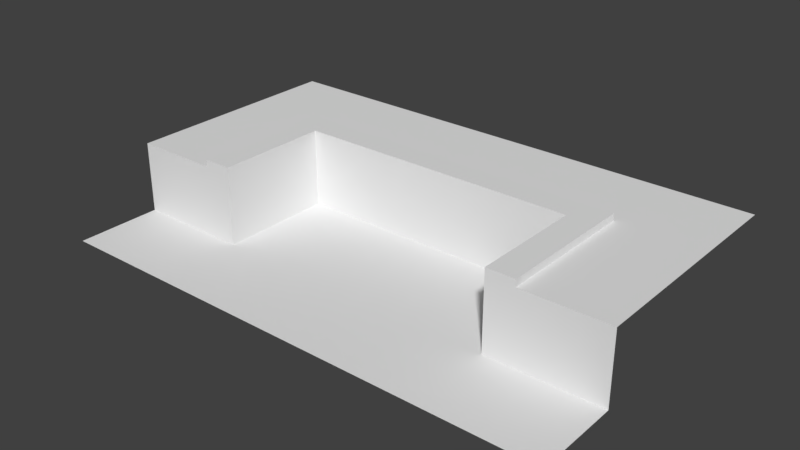 # Source: swimmingpool.blend  (saved by Blender 2.79.0; exported with 4.5.12 LTS)
import bpy
from mathutils import Matrix  # noqa: F401  (used for matrix-valued properties, if any)

bpy.ops.wm.read_factory_settings(use_empty=True)
scene = bpy.context.scene
scene.name = 'Scene'

# ---- collections
col_collection_1 = bpy.data.collections.new('Collection 1'); scene.collection.children.link(col_collection_1)

# ---- world
world_world = bpy.data.worlds.new('World'); scene.world = world_world
world_world.color = (0.05088, 0.05088, 0.05088)
world_world.use_sun_shadow = False
world_world.sun_shadow_jitter_overblur = 0.0
world_world.cycles.sampling_method = 'MANUAL'

# ---- meshes
me_cube_002 = bpy.data.meshes.new('Cube.002')
me_cube_002.from_pydata([(-0.5, -0.5, -0.5), (-0.5, -0.5, 0.75), (-0.5, 0.5, -0.5), (-0.5, 0.5, 0.75), (0.5, -0.5, -0.5), (0.5, -0.5, 0.75), (0.5, 0.5, -0.5), (0.5, 0.5, 0.75), (0.6, -0.5, 0.75), (0.6, 0.5, 0.75), (-0.6, -0.5, 0.75), (-0.6, 0.5, 0.75), (-0.5, 0.75, 0.75), (0.5, 0.75, 0.75), (0.6, 0.75, 0.75), (-0.6, 0.75, 0.75), (-0.5, -0.5, 0.875), (-0.5, 0.5, 0.875), (0.5, 0.5, 0.875), (0.5, -0.5, 0.875), (0.6, 0.5, 0.875), (0.6, -0.5, 0.875), (-0.6, -0.5, 0.875), (-0.6, 0.5, 0.875), (-0.5, 0.75, 0.875), (0.5, 0.75, 0.875), (0.6, 0.75, 0.875), (-0.6, 0.75, 0.875), (-0.5, 1.5, 0.75), (0.5, 1.5, 0.75), (0.6, 1.5, 0.75), (-0.6, 1.5, 0.75), (0.9, -0.5, 0.75), (0.9, 0.5, 0.75), (0.9, 0.75, 0.75), (0.9, 1.5, 0.75), (-0.9, -0.5, 0.75), (-0.9, 0.5, 0.75), (-0.9, 0.75, 0.75), (-0.9, 1.5, 0.75), (-0.9, -0.5, -0.5), (-0.6, -0.5, -0.5), (0.9, -0.5, -0.5), (0.6, -0.5, -0.5), (-0.5, -1.25, -0.5), (0.5, -1.25, -0.5), (-0.9, -1.25, -0.5), (-0.6, -1.25, -0.5), (0.9, -1.25, -0.5), (0.6, -1.25, -0.5)], [], [(0, 2, 3, 1), (2, 6, 7, 3), (6, 4, 5, 7), (2, 0, 4, 6), (8, 9, 20, 21), (14, 13, 25, 26), (13, 12, 24, 25), (1, 3, 17, 16), (9, 14, 26, 20), (18, 19, 21, 20), (16, 17, 23, 22), (23, 17, 24, 27), (18, 20, 26, 25), (17, 18, 25, 24), (3, 7, 18, 17), (12, 15, 27, 24), (15, 11, 23, 27), (11, 10, 22, 23), (7, 5, 19, 18), (15, 12, 28, 31), (13, 14, 30, 29), (12, 13, 29, 28), (14, 9, 33, 34), (30, 14, 34, 35), (9, 8, 32, 33), (10, 11, 37, 36), (11, 15, 38, 37), (15, 31, 39, 38), (1, 16, 22, 10), (1, 10, 41, 0), (40, 41, 10, 36), (21, 19, 5, 8), (5, 4, 43, 8), (42, 32, 8, 43), (41, 40, 46, 47), (42, 43, 49, 48), (0, 41, 47, 44), (4, 0, 44, 45), (43, 4, 45, 49)])
_uv = me_cube_002.uv_layers.new(name='UVMap')
_uv.uv.foreach_set('vector', [0.75, 0.7222, 1.0, 0.7222, 1.0, 0.9691, 0.75, 0.9691, 1.0, 0.7222, 0.75, 0.7222, 0.75, 0.4753, 1.0, 0.4753, 0.25, 0.7716, 5.215e-08, 0.7716, 0.0, 0.5247, 0.25, 0.5247, 0.45, 0.09877, 0.7, 0.09877, 0.7, 0.3457, 0.45, 0.3457, 0.3813, 0.4938, 0.3813, 0.7407, 0.35, 0.7407, 0.35, 0.4938, 0.4438, 0.4938, 0.4438, 0.5185, 0.4125, 0.5185, 0.4125, 0.4938, 0.4438, 0.5185, 0.4438, 0.7654, 0.4125, 0.7654, 0.4125, 0.5185, 0.75, 0.9691, 1.0, 0.9691, 1.0, 1.0, 0.75, 1.0, 0.3813, 0.7407, 0.3813, 0.8025, 0.35, 0.8025, 0.35, 0.7407, 0.475, 0.5062, 0.475, 0.7531, 0.45, 0.7531, 0.45, 0.5062, 0.725, 0.7531, 0.725, 0.5062, 0.75, 0.5062, 0.75, 0.7531, 0.75, 0.5062, 0.725, 0.5062, 0.725, 0.4444, 0.75, 0.4444, 0.475, 0.5062, 0.45, 0.5062, 0.45, 0.4444, 0.475, 0.4444, 0.725, 0.5062, 0.475, 0.5062, 0.475, 0.4444, 0.725, 0.4444, 1.0, 0.4753, 0.75, 0.4753, 0.75, 0.4444, 1.0, 0.4444, 0.4438, 0.7654, 0.4438, 0.7901, 0.4125, 0.7901, 0.4125, 0.7654, 0.4125, 0.4938, 0.4125, 0.5556, 0.3813, 0.5556, 0.3813, 0.4938, 0.4125, 0.5556, 0.4125, 0.8025, 0.3813, 0.8025, 0.3813, 0.5556, 0.25, 0.5247, 0.0, 0.5247, 0.0, 0.4938, 0.25, 0.4938, 0.075, 0.3086, 0.1, 0.3086, 0.1, 0.4938, 0.075, 0.4938, 0.35, 0.3086, 0.375, 0.3086, 0.375, 0.4938, 0.35, 0.4938, 0.1, 0.3086, 0.35, 0.3086, 0.35, 0.4938, 0.1, 0.4938, 0.375, 0.3086, 0.375, 0.2469, 0.45, 0.2469, 0.45, 0.3086, 0.375, 0.4938, 0.375, 0.3086, 0.45, 0.3086, 0.45, 0.4938, 0.375, 0.2469, 0.375, 2.943e-08, 0.45, 0.0, 0.45, 0.2469, 0.075, 7.359e-08, 0.075, 0.2469, 2.98e-08, 0.2469, 0.0, 8.094e-08, 0.075, 0.2469, 0.075, 0.3086, 5.96e-08, 0.3086, 2.98e-08, 0.2469, 0.075, 0.3086, 0.075, 0.4938, 7.451e-08, 0.4938, 5.96e-08, 0.3086, 0.25, 0.5247, 0.25, 0.4938, 0.275, 0.4938, 0.275, 0.5247, 0.25, 0.5247, 0.275, 0.5247, 0.275, 0.7716, 0.25, 0.7716, 0.35, 0.7716, 0.275, 0.7716, 0.275, 0.5247, 0.35, 0.5247, 0.9625, 0.0, 0.9875, 0.0, 0.9875, 0.03086, 0.9625, 0.03086, 0.9875, 0.03086, 0.9875, 0.2778, 0.9625, 0.2778, 0.9625, 0.03086, 0.8875, 0.2778, 0.8875, 0.03086, 0.9625, 0.03086, 0.9625, 0.2778, 0.7, 0.07407, 0.7, 1.472e-08, 0.8875, 0.0, 0.8875, 0.07407, 0.7, 0.4444, 0.7, 0.3704, 0.8875, 0.3704, 0.8875, 0.4444, 0.7, 0.09877, 0.7, 0.07407, 0.8875, 0.07407, 0.8875, 0.09877, 0.7, 0.3457, 0.7, 0.09877, 0.8875, 0.09877, 0.8875, 0.3457, 0.7, 0.3704, 0.7, 0.3457, 0.8875, 0.3457, 0.8875, 0.3704])
me_cube_002.use_remesh_preserve_volume = False
me_cube_002.use_remesh_preserve_attributes = False
me_cube_002.use_mirror_vertex_groups = False
me_cube_002.update()

# ---- objects
ob_swimming = bpy.data.objects.new('Swimming', me_cube_002)

# ---- transforms, parenting, visibility, modifiers, constraints
ob_swimming.location = (0.0, 0.0, 0.0)
ob_swimming.scale = (10.0, 4.0, 2.0)
ob_swimming.lineart.crease_threshold = 0.0

# ---- collection membership
col_collection_1.objects.link(ob_swimming)

# ---- scene / render settings (as saved in the file)
scene.frame_start = 1; scene.frame_end = 250; scene.frame_set(1)
scene.render.engine = 'BLENDER_EEVEE_NEXT'
scene.render.resolution_percentage = 50
scene.render.dither_intensity = 0.0
scene.cycles.use_denoising = False
scene.cycles.samples = 128
scene.cycles.sampling_pattern = 'TABULATED_SOBOL'
scene.cycles.use_adaptive_sampling = False
scene.cycles.use_light_tree = False
scene.cycles.blur_glossy = 0.0
scene.cycles.sample_clamp_indirect = 0.0
scene.view_settings.view_transform = 'Standard'
bpy.context.view_layer.update()

# ---- added for rendering (the .blend has no active camera and no usable light): camera, sun
cam_auto = bpy.data.cameras.new('AutoCamera')
cam_auto.lens = 50.0
cam_auto.sensor_width = 36.0
cam_auto.clip_end = 1000.0
ob_auto_camera = bpy.data.objects.new('AutoCamera', cam_auto)
scene.collection.objects.link(ob_auto_camera)
ob_auto_camera.location = (19.6828, -23.1193, 16.1212)
ob_auto_camera.rotation_euler = (1.09748, -7.21219e-08, 0.694738)
scene.camera = ob_auto_camera
light_auto_sun = bpy.data.lights.new('AutoSun', 'SUN')
light_auto_sun.energy = 3.0
light_auto_sun.angle = 0.0523599
ob_auto_sun = bpy.data.objects.new('AutoSun', light_auto_sun)
scene.collection.objects.link(ob_auto_sun)
ob_auto_sun.rotation_euler = (0.872665, 0.174533, 0.523599)
bpy.context.view_layer.update()
